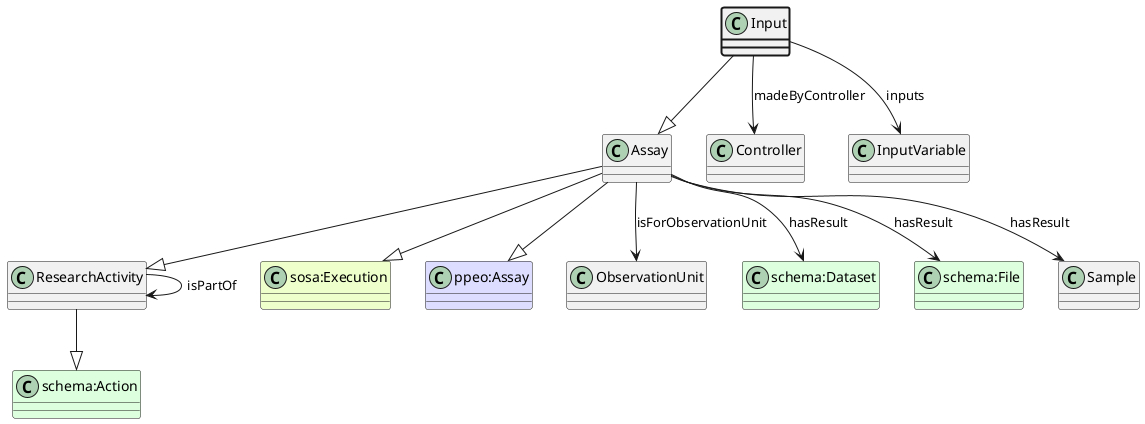

The diagram above was rendered by PlantUML. Its source (embedded in the PNG):
@startuml
class Input  #line.bold
class Assay  
class ResearchActivity  
class "schema:Action" #DDFFDD 
ResearchActivity --|> "schema:Action"
Assay --|> ResearchActivity
class "sosa:Execution" #EEFFCC 
Assay --|> "sosa:Execution"
class "ppeo:Assay" #DDDDFF 
Assay --|> "ppeo:Assay"
Input --|> Assay
class Controller 
Input --> Controller : madeByController
class InputVariable 
Input --> InputVariable : inputs
class ObservationUnit 
Assay --> ObservationUnit : isForObservationUnit
class "schema:Dataset" #DDFFDD
Assay --> "schema:Dataset" : hasResult
class "schema:File" #DDFFDD
Assay --> "schema:File" : hasResult
class Sample 
Assay --> Sample : hasResult
class ResearchActivity 
ResearchActivity --> ResearchActivity : isPartOf
@enduml